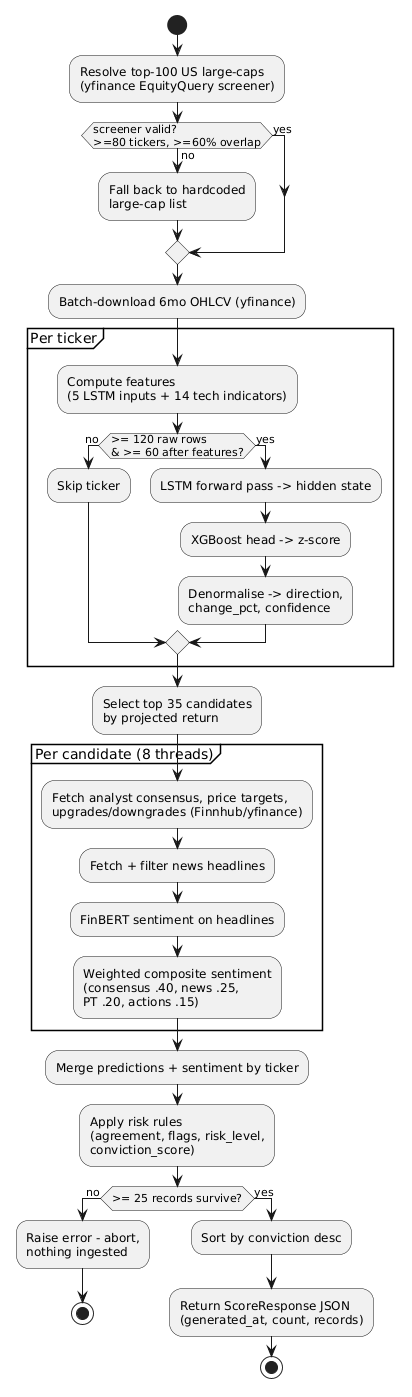

The diagram above was rendered by PlantUML. Its source (embedded in the PNG):
@startuml fig-4-8-activity-pipeline
' QuantWise — Figure 4.8 Activity: Daily pipeline scoring (POST /api/score)
skinparam shadowing false

start
:Resolve top-100 US large-caps\n(yfinance EquityQuery screener);
if (screener valid?\n>=80 tickers, >=60% overlap) then (no)
  :Fall back to hardcoded\nlarge-cap list;
else (yes)
endif
:Batch-download 6mo OHLCV (yfinance);

partition "Per ticker" {
  :Compute features\n(5 LSTM inputs + 14 tech indicators);
  if (>= 120 raw rows\n& >= 60 after features?) then (no)
    :Skip ticker;
  else (yes)
    :LSTM forward pass -> hidden state;
    :XGBoost head -> z-score;
    :Denormalise -> direction,\nchange_pct, confidence;
  endif
}

:Select top 35 candidates\nby projected return;

partition "Per candidate (8 threads)" {
  :Fetch analyst consensus, price targets,\nupgrades/downgrades (Finnhub/yfinance);
  :Fetch + filter news headlines;
  :FinBERT sentiment on headlines;
  :Weighted composite sentiment\n(consensus .40, news .25,\nPT .20, actions .15);
}

:Merge predictions + sentiment by ticker;
:Apply risk rules\n(agreement, flags, risk_level,\nconviction_score);
if (>= 25 records survive?) then (no)
  :Raise error - abort,\nnothing ingested;
  stop
else (yes)
  :Sort by conviction desc;
  :Return ScoreResponse JSON\n(generated_at, count, records);
  stop
endif

@enduml